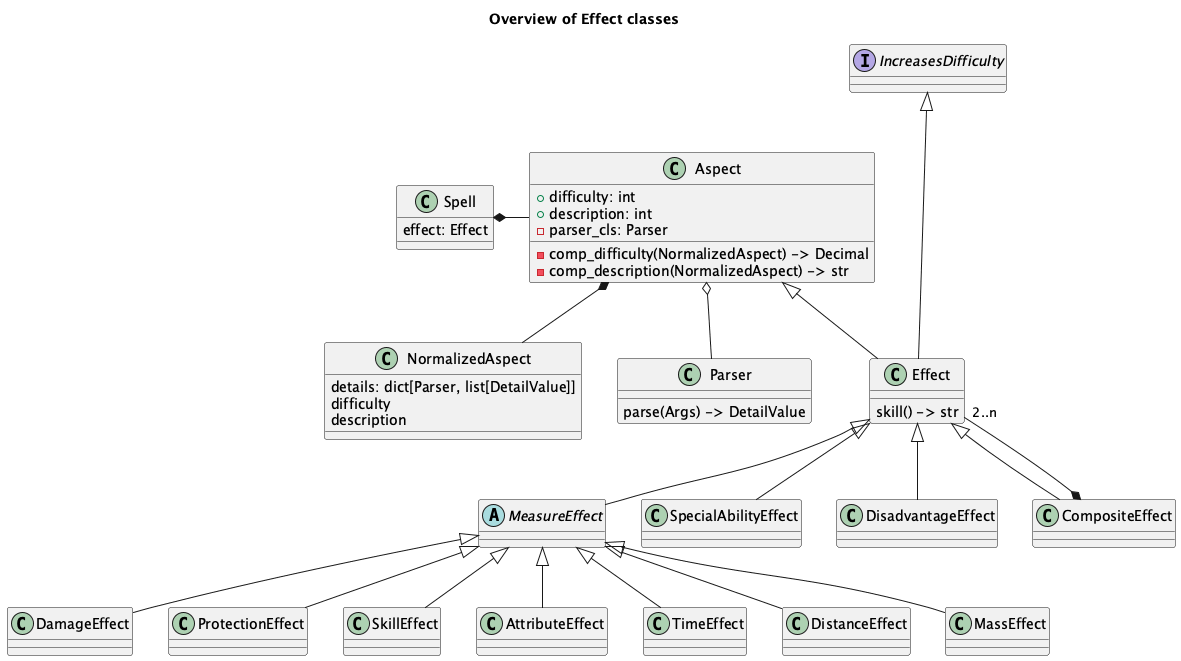

The diagram above was rendered by PlantUML. Its source (embedded in the PNG):
@startuml
'https://plantuml.com/class-diagram
'v3 of spell definitions

title Overview of Effect classes

interface IncreasesDifficulty

class Spell {
    effect: Effect
}

class Aspect {
    + difficulty: int
    + description: int
    - parser_cls: Parser
    - comp_difficulty(NormalizedAspect) -> Decimal
    - comp_description(NormalizedAspect) -> str
}

Spell *- Aspect

class NormalizedAspect {
    details: dict[Parser, list[DetailValue]]
    difficulty
    description
}

Aspect *-- NormalizedAspect

class Parser {
    parse(Args) -> DetailValue
}

Aspect o-- Parser

class Effect {
    skill() -> str
}
IncreasesDifficulty <|--- Effect
Aspect <|-- Effect

abstract class MeasureEffect
Effect <|-- MeasureEffect

class DamageEffect
MeasureEffect <|-- DamageEffect

class ProtectionEffect
MeasureEffect <|-- ProtectionEffect

class SkillEffect
MeasureEffect <|-- SkillEffect

class AttributeEffect
MeasureEffect <|-- AttributeEffect

class SpecialAbilityEffect
Effect <|-- SpecialAbilityEffect

class DisadvantageEffect
Effect <|-- DisadvantageEffect

class TimeEffect
MeasureEffect <|-- TimeEffect

class DistanceEffect
MeasureEffect <|-- DistanceEffect

class MassEffect
MeasureEffect <|-- MassEffect

/'class VolumeEffect
MeasureEffect <|-- VolumeEffect
VolumeUnit <|--- VolumeEffect'/

class CompositeEffect
Effect <|-- CompositeEffect
CompositeEffect *-- "2..n" Effect

@enduml